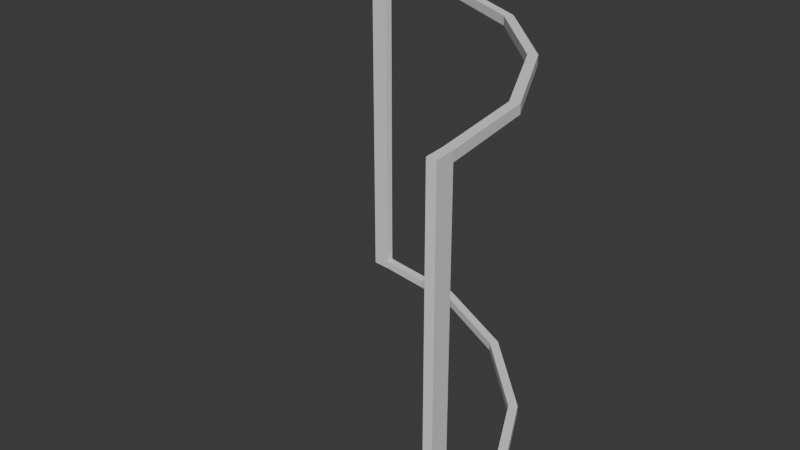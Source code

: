 # Source: FD-001_SmoothCurvedWindow.blend  (saved by Blender 4.2.66; exported with 4.5.12 LTS)
import bpy
from mathutils import Matrix  # noqa: F401  (used for matrix-valued properties, if any)

bpy.ops.wm.read_factory_settings(use_empty=True)
scene = bpy.context.scene
scene.name = 'Scene'

# ---- collections
col_collection = bpy.data.collections.new('Collection'); scene.collection.children.link(col_collection)
col_export = bpy.data.collections.new('Export'); scene.collection.children.link(col_export)

# ---- world
world_world = bpy.data.worlds.new('World'); scene.world = world_world
world_world.use_nodes = True; world_world.node_tree.nodes.clear()
_N = world_world.node_tree.nodes; _L = world_world.node_tree.links
n0 = _N.new('ShaderNodeOutputWorld'); n0.name = 'World Output'; n0.location = (300, 300)
n1 = _N.new('ShaderNodeBackground'); n1.name = 'Background'; n1.location = (10, 300)
n1.inputs[0].default_value = (0.05088, 0.05088, 0.05088, 1.0)
_L.new(n1.outputs[0], n0.inputs[0])
n0.is_active_output = True
world_world.color = (0.05088, 0.05088, 0.05088)
world_world.sun_shadow_jitter_overblur = 0.0

# ---- meshes
me_cube_004 = bpy.data.meshes.new('Cube.004')
me_cube_004.from_pydata([(-2.051, 1.976, 0.0), (-2.051, 2.025, 0.0), (-0.0247, -0.05063, 0.0), (0.0247, -0.05063, 0.0), (-0.1164, 0.6104, 0.0), (-0.06888, 0.6259, 0.0), (-0.397, 1.161, 0.0), (-0.3566, 1.19, 0.0), (-0.834, 1.598, 0.0), (-0.8046, 1.639, 0.0), (-1.385, 1.879, 0.0), (-1.369, 1.926, 0.0), (-2.051, 2.025, 2.0), (-2.051, 1.976, 2.0), (0.0247, -0.05063, 2.0), (-0.0247, -0.05063, 2.0), (-0.06888, 0.6259, 2.0), (-0.1164, 0.6104, 2.0), (-0.3566, 1.19, 2.0), (-0.397, 1.161, 2.0), (-0.8046, 1.639, 2.0), (-0.834, 1.598, 2.0), (-1.369, 1.926, 2.0), (-1.385, 1.879, 2.0), (-2.051, 2.025, 1.0), (-2.051, 1.976, 1.0), (0.0247, -0.05063, 1.0), (-0.0247, -0.05063, 1.0), (-0.397, 1.161, 1.95), (-0.3566, 1.19, 1.95), (0.0247, -0.05063, 1.95), (-0.0247, -0.05063, 1.95), (-0.1164, 0.6104, 1.95), (-0.06888, 0.6259, 1.95), (-1.385, 1.879, 1.95), (-1.369, 1.926, 1.95), (-2.051, 2.025, 1.95), (-2.051, 1.976, 1.95), (-0.834, 1.598, 1.95), (-0.8046, 1.639, 1.95), (-2.051, 2.025, 0.05), (-2.051, 1.976, 0.05), (-0.834, 1.598, 0.05), (-0.8046, 1.639, 0.05), (-0.397, 1.161, 0.05), (-0.3566, 1.19, 0.05), (0.0247, -0.05063, 0.05), (-0.0247, -0.05063, 0.05), (-0.1164, 0.6104, 0.05), (-0.06888, 0.6259, 0.05), (-1.385, 1.879, 0.05), (-1.369, 1.926, 0.05), (-0.03387, 0.06104, 0.0), (0.01534, 0.06259, 0.0), (0.01534, 0.06259, 2.0), (-0.03387, 0.06104, 2.0), (0.01534, 0.06259, 1.0), (-0.03387, 0.06104, 1.0), (-0.03387, 0.06104, 1.95), (0.01534, 0.06259, 1.95), (0.01534, 0.06259, 0.05), (-0.03387, 0.06104, 0.05), (-1.938, 1.966, 0.0), (-1.937, 2.015, 0.0), (-1.937, 2.015, 2.0), (-1.938, 1.966, 2.0), (-1.937, 2.015, 1.0), (-1.938, 1.966, 1.0), (-1.938, 1.966, 1.95), (-1.937, 2.015, 1.95), (-1.937, 2.015, 0.05), (-1.938, 1.966, 0.05)], [], [(62, 0, 1, 63), (8, 10, 11, 9), (6, 8, 9, 7), (4, 6, 7, 5), (52, 4, 5, 53), (64, 12, 13, 65), (20, 22, 23, 21), (18, 20, 21, 19), (16, 18, 19, 17), (54, 16, 17, 55), (40, 1, 0, 41), (30, 14, 15, 31), (42, 8, 6, 44), (43, 45, 7, 9), (44, 6, 4, 48), (45, 49, 5, 7), (71, 62, 10, 50), (70, 51, 11, 63), (61, 52, 2, 47), (60, 46, 3, 53), (50, 10, 8, 42), (51, 43, 9, 11), (59, 30, 26, 56), (58, 57, 27, 31), (39, 29, 28, 38), (35, 39, 38, 34), (46, 26, 27, 47), (36, 24, 25, 37), (12, 36, 37, 13), (21, 38, 28, 19), (20, 18, 29, 39), (19, 28, 32, 17), (18, 16, 33, 29), (65, 68, 34, 23), (64, 22, 35, 69), (55, 58, 31, 15), (54, 14, 30, 59), (23, 34, 38, 21), (22, 20, 39, 35), (26, 30, 31, 27), (3, 46, 47, 2), (69, 35, 34, 68), (66, 69, 68, 67), (56, 26, 46, 60), (57, 61, 47, 27), (70, 66, 67, 71), (51, 70, 71, 50), (43, 51, 50, 42), (45, 43, 42, 44), (49, 45, 44, 48), (60, 49, 48, 61), (24, 40, 41, 25), (56, 60, 61, 57), (59, 56, 57, 58), (16, 54, 59, 33), (17, 32, 58, 55), (33, 59, 58, 32), (29, 33, 32, 28), (49, 60, 53, 5), (48, 4, 52, 61), (14, 54, 55, 15), (2, 52, 53, 3), (25, 41, 71, 67), (24, 66, 70, 40), (12, 64, 69, 36), (13, 37, 68, 65), (37, 25, 67, 68), (36, 69, 66, 24), (40, 70, 63, 1), (41, 0, 62, 71), (22, 64, 65, 23), (10, 62, 63, 11)])
_uv = me_cube_004.uv_layers.new(name='UVMap')
_uv.uv.foreach_set('vector', [0.0, 0.0, 0.0, 0.0, 0.0, 0.0, 0.0, 0.0, 0.0, 0.0, 0.0, 0.0, 0.0, 0.0, 0.0, 0.0, 0.0, 0.0, 0.0, 0.0, 0.0, 0.0, 0.0, 0.0, 0.0, 0.0, 0.0, 0.0, 0.0, 0.0, 0.0, 0.0, 0.0, 0.0, 0.0, 0.0, 0.0, 0.0, 0.0, 0.0, 0.0, 0.0, 0.0, 0.0, 0.0, 0.0, 0.0, 0.0, 0.0, 0.0, 0.0, 0.0, 0.0, 0.0, 0.0, 0.0, 0.0, 0.0, 0.0, 0.0, 0.0, 0.0, 0.0, 0.0, 0.0, 0.0, 0.0, 0.0, 0.0, 0.0, 0.0, 0.0, 0.0, 0.0, 0.0, 0.0, 0.0, 0.0, 0.0, 0.0, 0.0, 0.0, 0.0, 0.0, 0.0, 0.0, 0.0, 0.0, 0.0, 0.0, 0.0, 0.0, 0.0, 0.0, 0.0, 0.0, 0.0, 0.0, 0.0, 0.0, 0.0, 0.0, 0.0, 0.0, 0.0, 0.0, 0.0, 0.0, 0.0, 0.0, 0.0, 0.0, 0.0, 0.0, 0.0, 0.0, 0.0, 0.0, 0.0, 0.0, 0.0, 0.0, 0.0, 0.0, 0.0, 0.0, 0.0, 0.0, 0.0, 0.0, 0.0, 0.0, 0.0, 0.0, 0.0, 0.0, 0.0, 0.0, 0.0, 0.0, 0.0, 0.0, 0.0, 0.0, 0.0, 0.0, 0.0, 0.0, 0.0, 0.0, 0.0, 0.0, 0.0, 0.0, 0.0, 0.0, 0.0, 0.0, 0.0, 0.0, 0.0, 0.0, 0.0, 0.0, 0.0, 0.0, 0.0, 0.0, 0.0, 0.0, 0.0, 0.0, 0.0, 0.0, 0.0, 0.0, 0.0, 0.0, 0.0, 0.0, 0.0, 0.0, 0.0, 0.0, 0.0, 0.0, 0.0, 0.0, 0.0, 0.0, 0.0, 0.0, 0.0, 0.0, 0.0, 0.0, 0.0, 0.0, 0.0, 0.0, 0.0, 0.0, 0.0, 0.0, 0.0, 0.0, 0.0, 0.0, 0.0, 0.0, 0.0, 0.0, 0.0, 0.0, 0.0, 0.0, 0.0, 0.0, 0.0, 0.0, 0.0, 0.0, 0.0, 0.0, 0.0, 0.0, 0.0, 0.0, 0.0, 0.0, 0.0, 0.0, 0.0, 0.0, 0.0, 0.0, 0.0, 0.0, 0.0, 0.0, 0.0, 0.0, 0.0, 0.0, 0.0, 0.0, 0.0, 0.0, 0.0, 0.0, 0.0, 0.0, 0.0, 0.0, 0.0, 0.0, 0.0, 0.0, 0.0, 0.0, 0.0, 0.0, 0.0, 0.0, 0.0, 0.0, 0.0, 0.0, 0.0, 0.0, 0.0, 0.0, 0.0, 0.0, 0.0, 0.0, 0.0, 0.0, 0.0, 0.0, 0.0, 0.0, 0.0, 0.0, 0.0, 0.0, 0.0, 0.0, 0.0, 0.0, 0.0, 0.0, 0.0, 0.0, 0.0, 0.0, 0.0, 0.0, 0.0, 0.0, 0.0, 0.0, 0.0, 0.0, 0.0, 0.0, 0.0, 0.0, 0.0, 0.0, 0.0, 0.0, 0.0, 0.0, 0.0, 0.0, 0.0, 0.0, 0.0, 0.0, 0.0, 0.0, 0.0, 0.0, 0.0, 0.0, 0.0, 0.0, 0.0, 0.0, 0.0, 0.0, 0.0, 0.0, 0.0, 0.0, 0.0, 0.0, 0.0, 0.0, 0.0, 0.0, 0.0, 0.0, 0.0, 0.0, 0.0, 0.0, 0.0, 0.0, 0.0, 0.0, 0.0, 0.0, 0.0, 0.0, 0.0, 0.0, 0.0, 0.0, 0.0, 0.0, 0.0, 0.0, 0.0, 0.0, 0.0, 0.0, 0.0, 0.0, 0.0, 0.0, 0.0, 0.0, 0.0, 0.0, 0.0, 0.0, 0.0, 0.0, 0.0, 0.0, 0.0, 0.0, 0.0, 0.0, 0.0, 0.0, 0.0, 0.0, 0.0, 0.0, 0.0, 0.0, 0.0, 0.0, 0.0, 0.0, 0.0, 0.0, 0.0, 0.0, 0.0, 0.0, 0.0, 0.0, 0.0, 0.0, 0.0, 0.0, 0.0, 0.0, 0.0, 0.0, 0.0, 0.0, 0.0, 0.0, 0.0, 0.0, 0.0, 0.0, 0.0, 0.0, 0.0, 0.0, 0.0, 0.0, 0.0, 0.0, 0.0, 0.0, 0.0, 0.0, 0.0, 0.0, 0.0, 0.0, 0.0, 0.0, 0.0, 0.0, 0.0, 0.0, 0.0, 0.0, 0.0, 0.0, 0.0, 0.0, 0.0, 0.0, 0.0, 0.0, 0.0, 0.0, 0.0, 0.0, 0.0, 0.0, 0.0, 0.0, 0.0, 0.0, 0.0, 0.0, 0.0, 0.0, 0.0, 0.0, 0.0, 0.0, 0.0, 0.0, 0.0, 0.0, 0.0, 0.0, 0.0, 0.0, 0.0, 0.0, 0.0, 0.0, 0.0, 0.0, 0.0, 0.0, 0.0, 0.0, 0.0, 0.0, 0.0, 0.0, 0.0, 0.0, 0.0, 0.0, 0.0, 0.0, 0.0, 0.0, 0.0, 0.0, 0.0, 0.0, 0.0, 0.0, 0.0, 0.0, 0.0, 0.0, 0.0, 0.0, 0.0, 0.0, 0.0, 0.0, 0.0, 0.0, 0.0, 0.0, 0.0, 0.0, 0.0, 0.0, 0.0, 0.0, 0.0, 0.0, 0.0, 0.0, 0.0, 0.0, 0.0, 0.0, 0.0, 0.0, 0.0, 0.0, 0.0, 0.0, 0.0, 0.0, 0.0, 0.0, 0.0, 0.0, 0.0, 0.0, 0.0, 0.0, 0.0, 0.0, 0.0, 0.0, 0.0, 0.0, 0.0, 0.0, 0.0, 0.0, 0.0, 0.0, 0.0, 0.0, 0.0, 0.0, 0.0, 0.0, 0.0, 0.0, 0.0, 0.0, 0.0, 0.0])
me_cube_004.update()

# ---- objects
ob_smoothcurvedwindow = bpy.data.objects.new('SmoothCurvedWindow', me_cube_004)

# ---- transforms, parenting, visibility, modifiers, constraints
ob_smoothcurvedwindow.location = (0.0, 0.0, 0.0)
ob_smoothcurvedwindow.scale = (0.9878, 0.9877, 1.0)

# ---- collection membership
col_export.objects.link(ob_smoothcurvedwindow)

# ---- scene / render settings (as saved in the file)
scene.frame_start = 1; scene.frame_end = 250; scene.frame_set(1)
scene.render.engine = 'BLENDER_EEVEE_NEXT'
bpy.context.view_layer.update()

# ---- added for rendering (the .blend has no active camera and no usable light): camera, sun
cam_auto = bpy.data.cameras.new('AutoCamera')
cam_auto.lens = 50.0
cam_auto.sensor_width = 36.0
cam_auto.clip_end = 1000.0
ob_auto_camera = bpy.data.objects.new('AutoCamera', cam_auto)
scene.collection.objects.link(ob_auto_camera)
ob_auto_camera.location = (2.2581, -2.93545, 3.60697)
ob_auto_camera.rotation_euler = (1.09748, -7.21219e-08, 0.694738)
scene.camera = ob_auto_camera
light_auto_sun = bpy.data.lights.new('AutoSun', 'SUN')
light_auto_sun.energy = 3.0
light_auto_sun.angle = 0.0523599
ob_auto_sun = bpy.data.objects.new('AutoSun', light_auto_sun)
scene.collection.objects.link(ob_auto_sun)
ob_auto_sun.rotation_euler = (0.872665, 0.174533, 0.523599)
bpy.context.view_layer.update()
